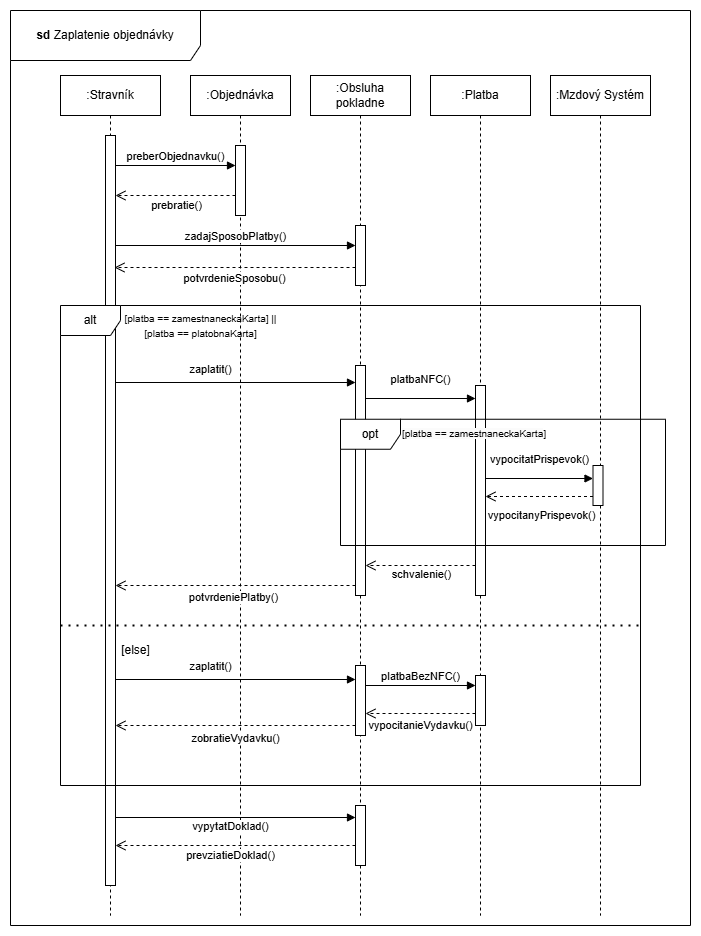

The diagram above was exported from draw.io. Its source (the exported page's mxGraphModel, read from the mxfile embedded in the PNG):
<mxGraphModel dx="819" dy="441" grid="1" gridSize="10" guides="1" tooltips="1" connect="1" arrows="1" fold="1" page="1" pageScale="1" pageWidth="850" pageHeight="1100" math="0" shadow="0">
  <root>
    <mxCell id="0" />
    <mxCell id="1" parent="0" />
    <mxCell id="sOd-_bpssR8YhL4gd5Pu-1" value="&lt;b&gt;sd&lt;/b&gt; Zaplatenie objednávky" style="shape=umlFrame;whiteSpace=wrap;html=1;pointerEvents=0;width=190;height=50;" parent="1" vertex="1">
      <mxGeometry x="60" y="35" width="680" height="915" as="geometry" />
    </mxCell>
    <mxCell id="sOd-_bpssR8YhL4gd5Pu-2" value=":Stravník" style="shape=umlLifeline;perimeter=lifelinePerimeter;whiteSpace=wrap;html=1;container=1;dropTarget=0;collapsible=0;recursiveResize=0;outlineConnect=0;portConstraint=eastwest;newEdgeStyle={&quot;curved&quot;:0,&quot;rounded&quot;:0};" parent="1" vertex="1">
      <mxGeometry x="110" y="100" width="100" height="840" as="geometry" />
    </mxCell>
    <mxCell id="sOd-_bpssR8YhL4gd5Pu-3" value="" style="html=1;points=[[0,0,0,0,5],[0,1,0,0,-5],[1,0,0,0,5],[1,1,0,0,-5]];perimeter=orthogonalPerimeter;outlineConnect=0;targetShapes=umlLifeline;portConstraint=eastwest;newEdgeStyle={&quot;curved&quot;:0,&quot;rounded&quot;:0};" parent="sOd-_bpssR8YhL4gd5Pu-2" vertex="1">
      <mxGeometry x="45" y="60" width="10" height="750" as="geometry" />
    </mxCell>
    <mxCell id="sOd-_bpssR8YhL4gd5Pu-4" value=":Objednávka" style="shape=umlLifeline;perimeter=lifelinePerimeter;whiteSpace=wrap;html=1;container=1;dropTarget=0;collapsible=0;recursiveResize=0;outlineConnect=0;portConstraint=eastwest;newEdgeStyle={&quot;curved&quot;:0,&quot;rounded&quot;:0};" parent="1" vertex="1">
      <mxGeometry x="240" y="100" width="100" height="840" as="geometry" />
    </mxCell>
    <mxCell id="sOd-_bpssR8YhL4gd5Pu-5" value="" style="html=1;points=[[0,0,0,0,5],[0,1,0,0,-5],[1,0,0,0,5],[1,1,0,0,-5]];perimeter=orthogonalPerimeter;outlineConnect=0;targetShapes=umlLifeline;portConstraint=eastwest;newEdgeStyle={&quot;curved&quot;:0,&quot;rounded&quot;:0};" parent="sOd-_bpssR8YhL4gd5Pu-4" vertex="1">
      <mxGeometry x="45" y="70" width="10" height="70" as="geometry" />
    </mxCell>
    <mxCell id="sOd-_bpssR8YhL4gd5Pu-7" value=":Platba" style="shape=umlLifeline;perimeter=lifelinePerimeter;whiteSpace=wrap;html=1;container=1;dropTarget=0;collapsible=0;recursiveResize=0;outlineConnect=0;portConstraint=eastwest;newEdgeStyle={&quot;curved&quot;:0,&quot;rounded&quot;:0};" parent="1" vertex="1">
      <mxGeometry x="480" y="100" width="100" height="840" as="geometry" />
    </mxCell>
    <mxCell id="sOd-_bpssR8YhL4gd5Pu-8" value="" style="html=1;points=[[0,0,0,0,5],[0,1,0,0,-5],[1,0,0,0,5],[1,1,0,0,-5]];perimeter=orthogonalPerimeter;outlineConnect=0;targetShapes=umlLifeline;portConstraint=eastwest;newEdgeStyle={&quot;curved&quot;:0,&quot;rounded&quot;:0};" parent="sOd-_bpssR8YhL4gd5Pu-7" vertex="1">
      <mxGeometry x="45" y="310" width="10" height="210" as="geometry" />
    </mxCell>
    <mxCell id="sOd-_bpssR8YhL4gd5Pu-9" value="preberObjednavku()" style="html=1;verticalAlign=bottom;endArrow=block;curved=0;rounded=0;" parent="1" target="sOd-_bpssR8YhL4gd5Pu-5" edge="1">
      <mxGeometry width="80" relative="1" as="geometry">
        <mxPoint x="164.99999999999977" y="189.9999999999999" as="sourcePoint" />
        <mxPoint x="329.5" y="189.9999999999999" as="targetPoint" />
        <mxPoint as="offset" />
      </mxGeometry>
    </mxCell>
    <mxCell id="sOd-_bpssR8YhL4gd5Pu-10" value="" style="html=1;verticalAlign=bottom;endArrow=open;dashed=1;endSize=8;curved=0;rounded=0;" parent="1" source="sOd-_bpssR8YhL4gd5Pu-5" edge="1">
      <mxGeometry relative="1" as="geometry">
        <mxPoint x="325" y="220" as="sourcePoint" />
        <mxPoint x="165" y="220" as="targetPoint" />
      </mxGeometry>
    </mxCell>
    <mxCell id="BEC9NDxH-MAvPfe98vId-3" value="prebratie()" style="edgeLabel;html=1;align=center;verticalAlign=middle;resizable=0;points=[];" parent="sOd-_bpssR8YhL4gd5Pu-10" connectable="0" vertex="1">
      <mxGeometry x="-0.0139" y="2" relative="1" as="geometry">
        <mxPoint y="8" as="offset" />
      </mxGeometry>
    </mxCell>
    <mxCell id="sOd-_bpssR8YhL4gd5Pu-14" value="zadajSposobPlatby()" style="html=1;verticalAlign=bottom;endArrow=block;curved=0;rounded=0;" parent="1" edge="1">
      <mxGeometry x="0.001" width="80" relative="1" as="geometry">
        <mxPoint x="165" y="270.0000000000001" as="sourcePoint" />
        <mxPoint x="405" y="270.0000000000001" as="targetPoint" />
        <mxPoint as="offset" />
      </mxGeometry>
    </mxCell>
    <mxCell id="sOd-_bpssR8YhL4gd5Pu-15" value="" style="html=1;verticalAlign=bottom;endArrow=open;dashed=1;endSize=8;curved=0;rounded=0;" parent="1" edge="1">
      <mxGeometry relative="1" as="geometry">
        <mxPoint x="405" y="292" as="sourcePoint" />
        <mxPoint x="164" y="292" as="targetPoint" />
        <Array as="points">
          <mxPoint x="359" y="292" />
        </Array>
      </mxGeometry>
    </mxCell>
    <mxCell id="BEC9NDxH-MAvPfe98vId-6" value="potvrdenieSposobu()" style="edgeLabel;html=1;align=center;verticalAlign=middle;resizable=0;points=[];" parent="sOd-_bpssR8YhL4gd5Pu-15" connectable="0" vertex="1">
      <mxGeometry x="0.0097" y="1" relative="1" as="geometry">
        <mxPoint y="10" as="offset" />
      </mxGeometry>
    </mxCell>
    <mxCell id="sOd-_bpssR8YhL4gd5Pu-16" value=":Obsluha pokladne" style="shape=umlLifeline;perimeter=lifelinePerimeter;whiteSpace=wrap;html=1;container=1;dropTarget=0;collapsible=0;recursiveResize=0;outlineConnect=0;portConstraint=eastwest;newEdgeStyle={&quot;curved&quot;:0,&quot;rounded&quot;:0};" parent="1" vertex="1">
      <mxGeometry x="360" y="100" width="100" height="840" as="geometry" />
    </mxCell>
    <mxCell id="sOd-_bpssR8YhL4gd5Pu-17" value="" style="html=1;points=[[0,0,0,0,5],[0,1,0,0,-5],[1,0,0,0,5],[1,1,0,0,-5]];perimeter=orthogonalPerimeter;outlineConnect=0;targetShapes=umlLifeline;portConstraint=eastwest;newEdgeStyle={&quot;curved&quot;:0,&quot;rounded&quot;:0};" parent="sOd-_bpssR8YhL4gd5Pu-16" vertex="1">
      <mxGeometry x="45" y="150" width="10" height="60" as="geometry" />
    </mxCell>
    <mxCell id="sOd-_bpssR8YhL4gd5Pu-21" value="" style="html=1;points=[[0,0,0,0,5],[0,1,0,0,-5],[1,0,0,0,5],[1,1,0,0,-5]];perimeter=orthogonalPerimeter;outlineConnect=0;targetShapes=umlLifeline;portConstraint=eastwest;newEdgeStyle={&quot;curved&quot;:0,&quot;rounded&quot;:0};" parent="sOd-_bpssR8YhL4gd5Pu-16" vertex="1">
      <mxGeometry x="45" y="290" width="10" height="230" as="geometry" />
    </mxCell>
    <mxCell id="sOd-_bpssR8YhL4gd5Pu-47" value="" style="html=1;verticalAlign=bottom;endArrow=open;dashed=1;endSize=8;curved=0;rounded=0;" parent="sOd-_bpssR8YhL4gd5Pu-16" source="sOd-_bpssR8YhL4gd5Pu-20" edge="1">
      <mxGeometry relative="1" as="geometry">
        <mxPoint x="65" y="770" as="sourcePoint" />
        <mxPoint x="-195" y="770" as="targetPoint" />
      </mxGeometry>
    </mxCell>
    <mxCell id="sOd-_bpssR8YhL4gd5Pu-48" value="prevziatieDoklad()" style="edgeLabel;html=1;align=center;verticalAlign=middle;resizable=0;points=[];" parent="sOd-_bpssR8YhL4gd5Pu-47" connectable="0" vertex="1">
      <mxGeometry x="0.0321" y="2" relative="1" as="geometry">
        <mxPoint x="-1" y="8" as="offset" />
      </mxGeometry>
    </mxCell>
    <mxCell id="sOd-_bpssR8YhL4gd5Pu-6" value="vypytatDoklad()" style="html=1;verticalAlign=bottom;endArrow=block;curved=0;rounded=0;" parent="sOd-_bpssR8YhL4gd5Pu-16" edge="1">
      <mxGeometry x="-0.0417" y="-18" width="80" relative="1" as="geometry">
        <mxPoint x="-195" y="742" as="sourcePoint" />
        <mxPoint x="45" y="742" as="targetPoint" />
        <mxPoint as="offset" />
      </mxGeometry>
    </mxCell>
    <mxCell id="sOd-_bpssR8YhL4gd5Pu-20" value="" style="html=1;points=[[0,0,0,0,5],[0,1,0,0,-5],[1,0,0,0,5],[1,1,0,0,-5]];perimeter=orthogonalPerimeter;outlineConnect=0;targetShapes=umlLifeline;portConstraint=eastwest;newEdgeStyle={&quot;curved&quot;:0,&quot;rounded&quot;:0};" parent="sOd-_bpssR8YhL4gd5Pu-16" vertex="1">
      <mxGeometry x="45" y="730" width="10" height="60" as="geometry" />
    </mxCell>
    <mxCell id="sOd-_bpssR8YhL4gd5Pu-26" value="alt" style="shape=umlFrame;whiteSpace=wrap;html=1;pointerEvents=0;" parent="1" vertex="1">
      <mxGeometry x="110" y="330" width="580" height="480" as="geometry" />
    </mxCell>
    <mxCell id="sOd-_bpssR8YhL4gd5Pu-27" value="&lt;font style=&quot;font-size: 10px;&quot;&gt;[platba == zamestnaneckaKarta&lt;/font&gt;&lt;span style=&quot;font-size: 10px; background-color: initial;&quot;&gt;] ||&lt;/span&gt;&lt;div&gt;&lt;font style=&quot;font-size: 10px;&quot;&gt;[platba == platobnaKarta&lt;/font&gt;&lt;span style=&quot;background-color: initial; font-size: 10px;&quot;&gt;]&lt;/span&gt;&lt;span style=&quot;font-size: 10px; background-color: initial;&quot;&gt;&lt;/span&gt;&lt;/div&gt;" style="text;html=1;align=center;verticalAlign=middle;resizable=0;points=[];autosize=1;strokeColor=none;fillColor=none;" parent="1" vertex="1">
      <mxGeometry x="160" y="330" width="180" height="40" as="geometry" />
    </mxCell>
    <mxCell id="sOd-_bpssR8YhL4gd5Pu-31" value="zaplatit()" style="html=1;verticalAlign=bottom;endArrow=block;curved=0;rounded=0;" parent="1" target="sOd-_bpssR8YhL4gd5Pu-21" edge="1">
      <mxGeometry x="-0.2057" y="4" width="80" relative="1" as="geometry">
        <mxPoint x="165" y="407" as="sourcePoint" />
        <mxPoint x="454.9999999999998" y="407" as="targetPoint" />
        <mxPoint as="offset" />
      </mxGeometry>
    </mxCell>
    <mxCell id="sOd-_bpssR8YhL4gd5Pu-32" value="" style="html=1;verticalAlign=bottom;endArrow=open;dashed=1;endSize=8;curved=0;rounded=0;" parent="1" edge="1">
      <mxGeometry relative="1" as="geometry">
        <mxPoint x="405" y="610" as="sourcePoint" />
        <mxPoint x="165" y="610" as="targetPoint" />
      </mxGeometry>
    </mxCell>
    <mxCell id="BEC9NDxH-MAvPfe98vId-5" value="potvrdeniePlatby()" style="edgeLabel;html=1;align=center;verticalAlign=middle;resizable=0;points=[];" parent="sOd-_bpssR8YhL4gd5Pu-32" connectable="0" vertex="1">
      <mxGeometry x="0.0417" y="-1" relative="1" as="geometry">
        <mxPoint x="3" y="13" as="offset" />
      </mxGeometry>
    </mxCell>
    <mxCell id="sOd-_bpssR8YhL4gd5Pu-35" value="platbaNFC()" style="html=1;verticalAlign=bottom;endArrow=block;curved=0;rounded=0;" parent="1" edge="1">
      <mxGeometry y="10" width="80" relative="1" as="geometry">
        <mxPoint x="415" y="423" as="sourcePoint" />
        <mxPoint x="525" y="423" as="targetPoint" />
        <mxPoint as="offset" />
      </mxGeometry>
    </mxCell>
    <mxCell id="sOd-_bpssR8YhL4gd5Pu-36" value=":Mzdový Systém" style="shape=umlLifeline;perimeter=lifelinePerimeter;whiteSpace=wrap;html=1;container=1;dropTarget=0;collapsible=0;recursiveResize=0;outlineConnect=0;portConstraint=eastwest;newEdgeStyle={&quot;curved&quot;:0,&quot;rounded&quot;:0};" parent="1" vertex="1">
      <mxGeometry x="600" y="100" width="100" height="840" as="geometry" />
    </mxCell>
    <mxCell id="sOd-_bpssR8YhL4gd5Pu-37" value="" style="html=1;points=[[0,0,0,0,5],[0,1,0,0,-5],[1,0,0,0,5],[1,1,0,0,-5]];perimeter=orthogonalPerimeter;outlineConnect=0;targetShapes=umlLifeline;portConstraint=eastwest;newEdgeStyle={&quot;curved&quot;:0,&quot;rounded&quot;:0};" parent="sOd-_bpssR8YhL4gd5Pu-36" vertex="1">
      <mxGeometry x="42.5" y="390" width="10" height="40" as="geometry" />
    </mxCell>
    <mxCell id="sOd-_bpssR8YhL4gd5Pu-38" value="vypocitatPrispevok()" style="html=1;verticalAlign=bottom;endArrow=block;curved=0;rounded=0;" parent="1" source="sOd-_bpssR8YhL4gd5Pu-8" edge="1">
      <mxGeometry y="10" width="80" relative="1" as="geometry">
        <mxPoint x="532.5" y="503" as="sourcePoint" />
        <mxPoint x="642.5" y="503" as="targetPoint" />
        <mxPoint as="offset" />
      </mxGeometry>
    </mxCell>
    <mxCell id="sOd-_bpssR8YhL4gd5Pu-39" value="" style="html=1;verticalAlign=bottom;endArrow=open;dashed=1;endSize=8;curved=0;rounded=0;" parent="1" target="sOd-_bpssR8YhL4gd5Pu-8" edge="1">
      <mxGeometry relative="1" as="geometry">
        <mxPoint x="642.5" y="521" as="sourcePoint" />
        <mxPoint x="532.5" y="521" as="targetPoint" />
      </mxGeometry>
    </mxCell>
    <mxCell id="sOd-_bpssR8YhL4gd5Pu-40" value="vypocitanyPrispevok()" style="edgeLabel;html=1;align=center;verticalAlign=middle;resizable=0;points=[];" parent="sOd-_bpssR8YhL4gd5Pu-39" connectable="0" vertex="1">
      <mxGeometry x="-0.0368" y="1" relative="1" as="geometry">
        <mxPoint y="18" as="offset" />
      </mxGeometry>
    </mxCell>
    <mxCell id="sOd-_bpssR8YhL4gd5Pu-45" value="" style="html=1;verticalAlign=bottom;endArrow=open;dashed=1;endSize=8;curved=0;rounded=0;" parent="1" edge="1">
      <mxGeometry relative="1" as="geometry">
        <mxPoint x="525" y="590" as="sourcePoint" />
        <mxPoint x="415" y="590" as="targetPoint" />
        <Array as="points" />
      </mxGeometry>
    </mxCell>
    <mxCell id="BEC9NDxH-MAvPfe98vId-7" value="schvalenie()" style="edgeLabel;html=1;align=center;verticalAlign=middle;resizable=0;points=[];" parent="sOd-_bpssR8YhL4gd5Pu-45" connectable="0" vertex="1">
      <mxGeometry x="0.0199" relative="1" as="geometry">
        <mxPoint x="2" y="9" as="offset" />
      </mxGeometry>
    </mxCell>
    <mxCell id="SQ9qYRiOEPpr0zNaZm_Y-2" value="" style="endArrow=none;dashed=1;html=1;dashPattern=1 3;strokeWidth=2;rounded=0;exitX=-0.001;exitY=0.588;exitDx=0;exitDy=0;exitPerimeter=0;" parent="1" edge="1">
      <mxGeometry width="50" height="50" relative="1" as="geometry">
        <mxPoint x="110.00000000000007" y="649.9999999999999" as="sourcePoint" />
        <mxPoint x="690" y="650" as="targetPoint" />
      </mxGeometry>
    </mxCell>
    <mxCell id="SQ9qYRiOEPpr0zNaZm_Y-3" value="" style="html=1;points=[[0,0,0,0,5],[0,1,0,0,-5],[1,0,0,0,5],[1,1,0,0,-5]];perimeter=orthogonalPerimeter;outlineConnect=0;targetShapes=umlLifeline;portConstraint=eastwest;newEdgeStyle={&quot;curved&quot;:0,&quot;rounded&quot;:0};" parent="1" vertex="1">
      <mxGeometry x="405" y="690" width="10" height="70" as="geometry" />
    </mxCell>
    <mxCell id="SQ9qYRiOEPpr0zNaZm_Y-4" value="zaplatit()" style="html=1;verticalAlign=bottom;endArrow=block;curved=0;rounded=0;" parent="1" target="SQ9qYRiOEPpr0zNaZm_Y-3" edge="1">
      <mxGeometry x="-0.2057" y="4" width="80" relative="1" as="geometry">
        <mxPoint x="165" y="704" as="sourcePoint" />
        <mxPoint x="455" y="704" as="targetPoint" />
        <mxPoint as="offset" />
      </mxGeometry>
    </mxCell>
    <mxCell id="SQ9qYRiOEPpr0zNaZm_Y-5" value="" style="html=1;verticalAlign=bottom;endArrow=open;dashed=1;endSize=8;curved=0;rounded=0;" parent="1" source="SQ9qYRiOEPpr0zNaZm_Y-3" edge="1">
      <mxGeometry relative="1" as="geometry">
        <mxPoint x="455" y="750" as="sourcePoint" />
        <mxPoint x="165" y="750" as="targetPoint" />
      </mxGeometry>
    </mxCell>
    <mxCell id="SQ9qYRiOEPpr0zNaZm_Y-6" value="zobratieVydavku()" style="edgeLabel;html=1;align=center;verticalAlign=middle;resizable=0;points=[];" parent="SQ9qYRiOEPpr0zNaZm_Y-5" connectable="0" vertex="1">
      <mxGeometry x="0.1304" y="2" relative="1" as="geometry">
        <mxPoint x="15" y="11" as="offset" />
      </mxGeometry>
    </mxCell>
    <mxCell id="SQ9qYRiOEPpr0zNaZm_Y-7" value="" style="html=1;points=[[0,0,0,0,5],[0,1,0,0,-5],[1,0,0,0,5],[1,1,0,0,-5]];perimeter=orthogonalPerimeter;outlineConnect=0;targetShapes=umlLifeline;portConstraint=eastwest;newEdgeStyle={&quot;curved&quot;:0,&quot;rounded&quot;:0};" parent="1" vertex="1">
      <mxGeometry x="525" y="700" width="10" height="50" as="geometry" />
    </mxCell>
    <mxCell id="SQ9qYRiOEPpr0zNaZm_Y-8" value="platbaBezNFC()" style="html=1;verticalAlign=bottom;endArrow=block;curved=0;rounded=0;" parent="1" target="SQ9qYRiOEPpr0zNaZm_Y-7" edge="1">
      <mxGeometry width="80" relative="1" as="geometry">
        <mxPoint x="415" y="710" as="sourcePoint" />
        <mxPoint x="555" y="710" as="targetPoint" />
        <mxPoint as="offset" />
      </mxGeometry>
    </mxCell>
    <mxCell id="SQ9qYRiOEPpr0zNaZm_Y-9" value="" style="html=1;verticalAlign=bottom;endArrow=open;dashed=1;endSize=8;curved=0;rounded=0;" parent="1" source="SQ9qYRiOEPpr0zNaZm_Y-7" target="SQ9qYRiOEPpr0zNaZm_Y-3" edge="1">
      <mxGeometry relative="1" as="geometry">
        <mxPoint x="555" y="738" as="sourcePoint" />
        <mxPoint x="409.92857142857133" y="738" as="targetPoint" />
        <Array as="points">
          <mxPoint x="505" y="738" />
        </Array>
      </mxGeometry>
    </mxCell>
    <mxCell id="BEC9NDxH-MAvPfe98vId-1" value="vypocitanieVydavku()" style="edgeLabel;html=1;align=center;verticalAlign=middle;resizable=0;points=[];" parent="SQ9qYRiOEPpr0zNaZm_Y-9" connectable="0" vertex="1">
      <mxGeometry x="0.1515" y="1" relative="1" as="geometry">
        <mxPoint x="8" y="11" as="offset" />
      </mxGeometry>
    </mxCell>
    <mxCell id="SQ9qYRiOEPpr0zNaZm_Y-10" value="&lt;font style=&quot;font-size: 12px;&quot;&gt;[else]&lt;/font&gt;" style="text;html=1;align=center;verticalAlign=middle;resizable=0;points=[];autosize=1;strokeColor=none;fillColor=none;" parent="1" vertex="1">
      <mxGeometry x="160" y="660" width="50" height="30" as="geometry" />
    </mxCell>
    <mxCell id="SQ9qYRiOEPpr0zNaZm_Y-11" value="opt" style="shape=umlFrame;whiteSpace=wrap;html=1;pointerEvents=0;" parent="1" vertex="1">
      <mxGeometry x="390" y="443.75" width="325" height="126.25" as="geometry" />
    </mxCell>
    <mxCell id="SQ9qYRiOEPpr0zNaZm_Y-12" value="&lt;font style=&quot;forced-color-adjust: none; color: rgb(0, 0, 0); font-family: Helvetica; font-style: normal; font-variant-ligatures: normal; font-variant-caps: normal; font-weight: 400; letter-spacing: normal; orphans: 2; text-align: center; text-indent: 0px; text-transform: none; widows: 2; word-spacing: 0px; -webkit-text-stroke-width: 0px; white-space: nowrap; background-color: rgb(251, 251, 251); text-decoration-thickness: initial; text-decoration-style: initial; text-decoration-color: initial; font-size: 10px;&quot;&gt;[platba == zamestnaneckaKarta&lt;/font&gt;&lt;span style=&quot;forced-color-adjust: none; color: rgb(0, 0, 0); font-family: Helvetica; font-style: normal; font-variant-ligatures: normal; font-variant-caps: normal; font-weight: 400; letter-spacing: normal; orphans: 2; text-align: center; text-indent: 0px; text-transform: none; widows: 2; word-spacing: 0px; -webkit-text-stroke-width: 0px; white-space: nowrap; background-color: initial; text-decoration-thickness: initial; text-decoration-style: initial; text-decoration-color: initial; font-size: 10px;&quot;&gt;]&lt;/span&gt;" style="text;whiteSpace=wrap;html=1;" parent="1" vertex="1">
      <mxGeometry x="450" y="443.75" width="145" height="27.5" as="geometry" />
    </mxCell>
  </root>
</mxGraphModel>